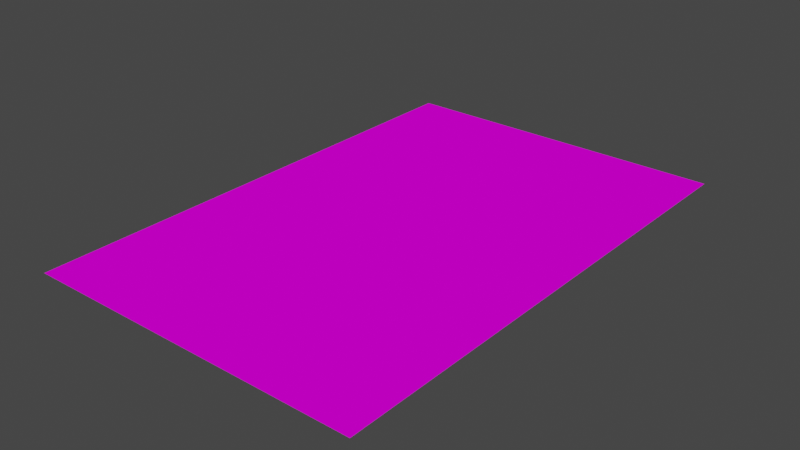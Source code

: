# Source: eightroad.blend  (saved by Blender 2.80.75; exported with 4.5.12 LTS)
import bpy
from mathutils import Matrix  # noqa: F401  (used for matrix-valued properties, if any)

bpy.ops.wm.read_factory_settings(use_empty=True)
scene = bpy.context.scene
scene.name = 'Scene'

# ---- collections
col_collection = bpy.data.collections.new('Collection'); scene.collection.children.link(col_collection)

# ---- images (referenced by path relative to the original .blend; pixels are not part of the script)
import os
ASSET_DIR = os.environ.get("B2B_ASSET_DIR", "")  # directory of the original .blend (textures are referenced by path, not embedded)
HERE = os.path.dirname(os.path.abspath(__file__))  # packed textures are extracted next to this script under _unpacked/

def load_image(name, relpath, width, height, colorspace="sRGB"):
    """Load a texture the original file referenced (path relative to the .blend, or extracted next to this script)."""
    p = next((c for c in (os.path.join(HERE, relpath), os.path.join(ASSET_DIR, relpath)) if relpath and os.path.exists(c)), "")
    if p:
        img = bpy.data.images.load(p, check_existing=True)
        img.name = name
    else:  # same state as the original file: an image datablock whose file is absent (Cycles renders it pink)
        img = bpy.data.images.new(name, width, height)
        img.source = "FILE"
        img.filepath = "//" + (relpath or name)
    img.colorspace_settings.name = colorspace
    return img
img_eightcircuit_png = load_image('EightCircuit.png', 'EightCircuit.png', 1024, 1024, 'sRGB')

# ---- materials (node trees are filled in below, after node groups)
mat_material_001 = bpy.data.materials.new('Material.001')
mat_material_001.use_transparent_shadow = False
mat_material_001.preview_render_type = 'CUBE'

# ---- material node trees
mat_material_001.use_nodes = True; mat_material_001.node_tree.nodes.clear()
_N = mat_material_001.node_tree.nodes; _L = mat_material_001.node_tree.links
n0 = _N.new('ShaderNodeOutputMaterial'); n0.name = 'Material Output'; n0.location = (300, 300)
n1 = _N.new('ShaderNodeBsdfPrincipled'); n1.name = 'Principled BSDF'; n1.location = (10, 300)
n1.distribution = 'GGX'
n1.subsurface_method = 'BURLEY'
n1.inputs[2].default_value = 0.0
n1.inputs[3].default_value = 1.45
n1.inputs[13].default_value = 0.0
n1.inputs[27].default_value = (0.0, 0.0, 0.0, 1.0)
n1.inputs[28].default_value = 1.0
n2 = _N.new('ShaderNodeTexImage'); n2.name = 'Image Texture'; n2.location = (-280, 280)
n2.image = img_eightcircuit_png
_L.new(n1.outputs[0], n0.inputs[0])
_L.new(n2.outputs[0], n1.inputs[0])
n0.is_active_output = True

# ---- world
world_world = bpy.data.worlds.new('World'); scene.world = world_world
world_world.use_nodes = True; world_world.node_tree.nodes.clear()
_N = world_world.node_tree.nodes; _L = world_world.node_tree.links
n0 = _N.new('ShaderNodeOutputWorld'); n0.name = 'World Output'; n0.location = (300, 300)
n1 = _N.new('ShaderNodeBackground'); n1.name = 'Background'; n1.location = (10, 300)
n1.inputs[0].default_value = (0.05088, 0.05088, 0.05088, 1.0)
_L.new(n1.outputs[0], n0.inputs[0])
n0.is_active_output = True
world_world.color = (0.05088, 0.05088, 0.05088)
world_world.use_sun_shadow = False
world_world.sun_shadow_jitter_overblur = 0.0

# ---- meshes
me_plane = bpy.data.meshes.new('Plane')
me_plane.from_pydata([(-1.0, -1.0, 0.0), (1.0, -1.0, 0.0), (-1.0, 1.0, 0.0), (1.0, 1.0, 0.0)], [], [(0, 1, 3, 2)])
_uv = me_plane.uv_layers.new(name='UVMap')
_uv.uv.foreach_set('vector', [0.0, 0.0, 1.0, 0.0, 1.0, 1.0, 0.0, 1.0])
me_plane.materials.append(mat_material_001)
me_plane.use_remesh_preserve_volume = False
me_plane.use_remesh_preserve_attributes = False
me_plane.use_mirror_vertex_groups = False
me_plane.update()

# ---- objects
ob_plane = bpy.data.objects.new('Plane', me_plane)

# ---- transforms, parenting, visibility, modifiers, constraints
ob_plane.location = (0.0, 0.0, 0.0)
ob_plane.scale = (0.93, 1.395, 0.5)
ob_plane.lineart.crease_threshold = 0.0

# ---- collection membership
col_collection.objects.link(ob_plane)

# ---- scene / render settings (as saved in the file)
scene.frame_start = 1; scene.frame_end = 250; scene.frame_set(1)
scene.render.engine = 'BLENDER_EEVEE_NEXT'
scene.cycles.use_denoising = False
scene.cycles.samples = 128
scene.cycles.sampling_pattern = 'TABULATED_SOBOL'
scene.cycles.use_adaptive_sampling = False
scene.cycles.use_light_tree = False
scene.view_settings.view_transform = 'Filmic'
bpy.context.view_layer.update()

# ---- added for rendering (the .blend has no active camera and no usable light): camera, sun
cam_auto = bpy.data.cameras.new('AutoCamera')
cam_auto.lens = 50.0
cam_auto.sensor_width = 36.0
cam_auto.clip_end = 1000.0
ob_auto_camera = bpy.data.objects.new('AutoCamera', cam_auto)
scene.collection.objects.link(ob_auto_camera)
ob_auto_camera.location = (3.10243, -3.72291, 2.48194)
ob_auto_camera.rotation_euler = (1.09748, -7.21219e-08, 0.694738)
scene.camera = ob_auto_camera
light_auto_sun = bpy.data.lights.new('AutoSun', 'SUN')
light_auto_sun.energy = 3.0
light_auto_sun.angle = 0.0523599
ob_auto_sun = bpy.data.objects.new('AutoSun', light_auto_sun)
scene.collection.objects.link(ob_auto_sun)
ob_auto_sun.rotation_euler = (0.872665, 0.174533, 0.523599)
bpy.context.view_layer.update()
